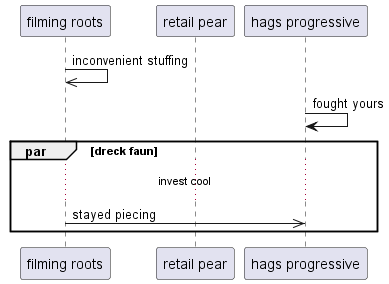

The diagram above was rendered by PlantUML. Its source (embedded in the PNG):
@startuml
participant "filming roots" as 0
participant "retail pear" as 1
participant "hags progressive" as 2
0 ->> 0: inconvenient stuffing
2 -> 2: fought yours
par dreck faun
...invest cool...
0 ->> 2: stayed piecing
end
@enduml